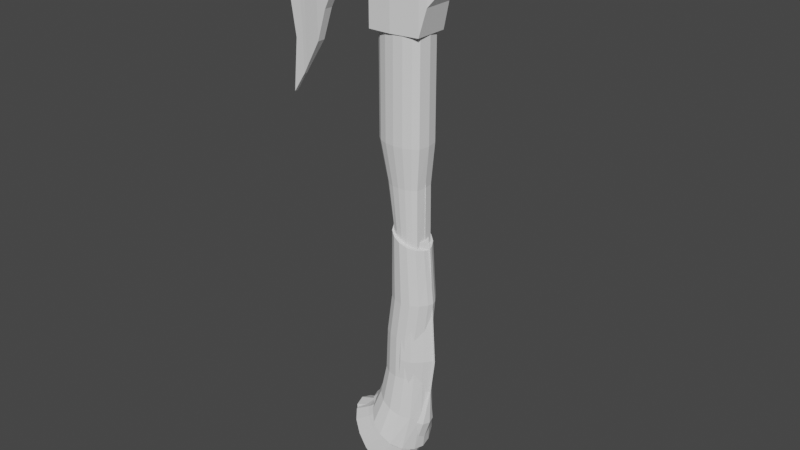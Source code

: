 # Source: Practice_Axe_1.blend  (saved by Blender 3.6.11; exported with 4.5.12 LTS)
import bpy
from mathutils import Matrix  # noqa: F401  (used for matrix-valued properties, if any)

bpy.ops.wm.read_factory_settings(use_empty=True)
scene = bpy.context.scene
scene.name = 'Scene'

# ---- collections
col_collection = bpy.data.collections.new('Collection'); scene.collection.children.link(col_collection)
col_lowpolysbeforescupt = bpy.data.collections.new('LowPolysBeforeScupt'); scene.collection.children.link(col_lowpolysbeforescupt)

# ---- world
world_world = bpy.data.worlds.new('World'); scene.world = world_world
world_world.use_nodes = True; world_world.node_tree.nodes.clear()
_N = world_world.node_tree.nodes; _L = world_world.node_tree.links
n0 = _N.new('ShaderNodeOutputWorld'); n0.name = 'World Output'; n0.location = (300, 300)
n1 = _N.new('ShaderNodeBackground'); n1.name = 'Background'; n1.location = (10, 300)
n1.inputs[0].default_value = (0.05088, 0.05088, 0.05088, 1.0)
_L.new(n1.outputs[0], n0.inputs[0])
n0.is_active_output = True
world_world.color = (0.05088, 0.05088, 0.05088)
world_world.use_sun_shadow = False
world_world.sun_shadow_jitter_overblur = 0.0

# ---- meshes
me_cylinder = bpy.data.meshes.new('Cylinder')
me_cylinder.from_pydata([(0.1603, 0.0, -0.1199), (0.1882, 0.0, 0.1789), (0.1488, 0.0, -0.1199), (0.1762, 0.0, 0.1803), (0.1161, -0.06207, -0.1199), (0.1421, -0.06236, 0.1843), (0.06715, -0.1172, -0.1199), (0.09097, -0.1204, 0.1903), (0.009423, -0.1366, -0.1199), (0.03069, -0.1407, 0.1973), (-0.04831, -0.1172, -0.1199), (-0.02959, -0.1204, 0.2043), (-0.09725, -0.06207, -0.1199), (-0.08069, -0.06236, 0.2103), (-0.1299, 0.0, -0.1199), (-0.1148, 0.0, 0.2143), (-0.1414, 0.0, -0.1199), (-0.1268, 0.0, 0.2157), (0.157, 0.0, -0.4155), (0.1433, -0.06111, -0.4103), (0.1041, -0.0883, -0.3955), (0.0456, -0.1065, -0.3733), (-0.02344, -0.1128, -0.3471), (-0.09249, -0.1065, -0.3209), (-0.151, -0.0883, -0.2988), (-0.1901, -0.06111, -0.2839), (-0.2039, 0.0, -0.2787), (0.0906, 0.0, -0.6944), (0.07726, -0.06516, -0.6818), (0.03927, -0.09931, -0.6457), (-0.01757, -0.1221, -0.5917), (-0.08463, -0.1301, -0.528), (-0.1517, -0.1221, -0.4643), (-0.2085, -0.09931, -0.4103), (-0.2465, -0.06516, -0.3742), (-0.2599, 0.0, -0.3615), (0.01892, 0.0, -0.8678), (0.00502, -0.07189, -0.8514), (-0.03456, -0.1117, -0.8047), (-0.09379, -0.1384, -0.7349), (-0.1637, -0.1477, -0.6526), (-0.2335, -0.1384, -0.5702), (-0.2928, -0.1117, -0.5004), (-0.3323, -0.07189, -0.4537), (-0.3462, 0.0, -0.4374), (-0.0625, 0.0, -1.031), (-0.07963, -0.08284, -1.011), (-0.1284, -0.132, -0.9531), (-0.2015, -0.1648, -0.867), (-0.2876, -0.1764, -0.7655), (-0.3737, -0.1648, -0.6639), (-0.4468, -0.132, -0.5779), (-0.4956, -0.08284, -0.5203), (-0.5127, 0.0, -0.5001), (0.1406, 0.0, 1.203), (0.1318, 0.0, 1.206), (0.1066, -0.04527, 1.213), (0.06887, -0.08949, 1.223), (0.02438, -0.105, 1.236), (-0.02011, -0.08949, 1.248), (-0.05782, -0.04527, 1.259), (-0.08302, 0.0, 1.266), (-0.09187, 0.0, 1.268), (0.1413, 0.0, 1.683), (0.131, 0.0, 1.683), (0.1016, -0.03492, 1.683), (0.05762, -0.08451, 1.683), (0.005733, -0.1019, 1.683), (-0.04615, -0.08451, 1.683), (-0.09014, -0.03492, 1.683), (-0.1289, 0.0, 1.683), (-0.1393, 0.0, 1.683), (0.1375, 0.0, 2.164), (0.1223, -0.04779, 2.164), (0.07894, -0.09793, 2.164), (0.01404, -0.1314, 2.164), (-0.06253, -0.1432, 2.164), (-0.1391, -0.1314, 2.164), (-0.1739, -0.09793, 2.164), (-0.2173, -0.04779, 2.164), (-0.2325, 0.0, 2.164), (0.1582, 0.0, 2.789), (0.1421, -0.02556, 2.789), (0.09638, -0.08451, 2.789), (0.02795, -0.1239, 2.789), (-0.05278, -0.1377, 2.789), (-0.1335, -0.1239, 2.789), (-0.1587, -0.08451, 2.789), (-0.2044, -0.02556, 2.789), (-0.2204, 0.0, 2.789), (0.07992, -0.1049, 0.7069), (0.02754, -0.1229, 0.7166), (-0.1093, 0.0, 0.742), (0.154, 0.0, 0.6931), (0.1243, -0.05382, 0.6986), (-0.06926, -0.05382, 0.7346), (-0.09893, 0.0, 0.7401), (0.1644, 0.0, 0.6911), (-0.02485, -0.1049, 0.7263)], [], [(0, 1, 3, 2), (2, 3, 5, 4), (4, 5, 7, 6), (6, 7, 9, 8), (8, 9, 11, 10), (10, 11, 13, 12), (12, 13, 15, 14), (14, 15, 17, 16), (8, 10, 23, 22), (4, 6, 21, 20), (14, 16, 26, 25), (0, 2, 19, 18), (10, 12, 24, 23), (6, 8, 22, 21), (2, 4, 20, 19), (12, 14, 25, 24), (21, 22, 31, 30), (22, 23, 32, 31), (23, 24, 33, 32), (24, 25, 34, 33), (25, 26, 35, 34), (18, 19, 28, 27), (19, 20, 29, 28), (20, 21, 30, 29), (28, 29, 38, 37), (29, 30, 39, 38), (30, 31, 40, 39), (31, 32, 41, 40), (32, 33, 42, 41), (33, 34, 43, 42), (34, 35, 44, 43), (27, 28, 37, 36), (53, 45, 46, 47, 48, 49, 50, 51, 52), (42, 43, 52, 51), (43, 44, 53, 52), (36, 37, 46, 45), (37, 38, 47, 46), (38, 39, 48, 47), (39, 40, 49, 48), (40, 41, 50, 49), (41, 42, 51, 50), (62, 61, 70, 71), (91, 90, 57, 58), (94, 93, 55, 56), (96, 95, 60, 61), (98, 91, 58, 59), (90, 94, 56, 57), (92, 96, 61, 62), (93, 97, 54, 55), (95, 98, 59, 60), (55, 54, 63, 64), (56, 55, 64, 65), (57, 56, 65, 66), (58, 57, 66, 67), (59, 58, 67, 68), (60, 59, 68, 69), (61, 60, 69, 70), (66, 65, 74, 75), (67, 66, 75, 76), (68, 67, 76, 77), (69, 68, 77, 78), (70, 69, 78, 79), (71, 70, 79, 80), (64, 63, 72, 73), (65, 64, 73, 74), (81, 89, 88, 87, 86, 85, 84, 83, 82), (80, 79, 88, 89), (73, 72, 81, 82), (74, 73, 82, 83), (75, 74, 83, 84), (76, 75, 84, 85), (77, 76, 85, 86), (78, 77, 86, 87), (79, 78, 87, 88), (13, 11, 98, 95), (3, 1, 97, 93), (17, 15, 96, 92), (7, 5, 94, 90), (11, 9, 91, 98), (15, 13, 95, 96), (5, 3, 93, 94), (9, 7, 90, 91)])
_uv = me_cylinder.uv_layers.new(name='UVMap')
_uv.uv.foreach_set('vector', [0.75, 0.5, 0.75, 1.0, 0.6875, 1.0, 0.6875, 0.5, 0.6875, 0.5, 0.6875, 1.0, 0.625, 1.0, 0.625, 0.5, 0.625, 0.5, 0.625, 1.0, 0.5625, 1.0, 0.5625, 0.5, 0.5625, 0.5, 0.5625, 1.0, 0.5, 1.0, 0.5, 0.5, 0.5, 0.5, 0.5, 1.0, 0.4375, 1.0, 0.4375, 0.5, 0.4375, 0.5, 0.4375, 1.0, 0.375, 1.0, 0.375, 0.5, 0.375, 0.5, 0.375, 1.0, 0.3125, 1.0, 0.3125, 0.5, 0.3125, 0.5, 0.3125, 1.0, 0.25, 1.0, 0.25, 0.5, 0.5, 0.5, 0.4375, 0.5, 0.4375, 0.5, 0.5, 0.5, 0.625, 0.5, 0.5625, 0.5, 0.5625, 0.5, 0.625, 0.5, 0.3125, 0.5, 0.25, 0.5, 0.25, 0.5, 0.3125, 0.5, 0.75, 0.5, 0.6875, 0.5, 0.6875, 0.5, 0.75, 0.5, 0.4375, 0.5, 0.375, 0.5, 0.375, 0.5, 0.4375, 0.5, 0.5625, 0.5, 0.5, 0.5, 0.5, 0.5, 0.5625, 0.5, 0.6875, 0.5, 0.625, 0.5, 0.625, 0.5, 0.6875, 0.5, 0.375, 0.5, 0.3125, 0.5, 0.3125, 0.5, 0.375, 0.5, 0.5625, 0.5, 0.5, 0.5, 0.5, 0.5, 0.5625, 0.5, 0.5, 0.5, 0.4375, 0.5, 0.4375, 0.5, 0.5, 0.5, 0.4375, 0.5, 0.375, 0.5, 0.375, 0.5, 0.4375, 0.5, 0.375, 0.5, 0.3125, 0.5, 0.3125, 0.5, 0.375, 0.5, 0.3125, 0.5, 0.25, 0.5, 0.25, 0.5, 0.3125, 0.5, 0.75, 0.5, 0.6875, 0.5, 0.6875, 0.5, 0.75, 0.5, 0.6875, 0.5, 0.625, 0.5, 0.625, 0.5, 0.6875, 0.5, 0.625, 0.5, 0.5625, 0.5, 0.5625, 0.5, 0.625, 0.5, 0.6875, 0.5, 0.625, 0.5, 0.625, 0.5, 0.6875, 0.5, 0.625, 0.5, 0.5625, 0.5, 0.5625, 0.5, 0.625, 0.5, 0.5625, 0.5, 0.5, 0.5, 0.5, 0.5, 0.5625, 0.5, 0.5, 0.5, 0.4375, 0.5, 0.4375, 0.5, 0.5, 0.5, 0.4375, 0.5, 0.375, 0.5, 0.375, 0.5, 0.4375, 0.5, 0.375, 0.5, 0.3125, 0.5, 0.3125, 0.5, 0.375, 0.5, 0.3125, 0.5, 0.25, 0.5, 0.25, 0.5, 0.3125, 0.5, 0.75, 0.5, 0.6875, 0.5, 0.6875, 0.5, 0.75, 0.5, 0.5121, 0.25, 0.9521, 0.25, 0.9354, 0.1655, 0.8877, 0.09391, 0.8163, 0.04606, 0.7321, 0.02926, 0.6479, 0.04606, 0.5765, 0.09391, 0.5288, 0.1655, 0.375, 0.5, 0.3125, 0.5, 0.3125, 0.5, 0.375, 0.5, 0.3125, 0.5, 0.25, 0.5, 0.25, 0.5, 0.3125, 0.5, 0.75, 0.5, 0.6875, 0.5, 0.6875, 0.5, 0.75, 0.5, 0.6875, 0.5, 0.625, 0.5, 0.625, 0.5, 0.6875, 0.5, 0.625, 0.5, 0.5625, 0.5, 0.5625, 0.5, 0.625, 0.5, 0.5625, 0.5, 0.5, 0.5, 0.5, 0.5, 0.5625, 0.5, 0.5, 0.5, 0.4375, 0.5, 0.4375, 0.5, 0.5, 0.5, 0.4375, 0.5, 0.375, 0.5, 0.375, 0.5, 0.4375, 0.5, 0.25, 1.0, 0.3125, 1.0, 0.3125, 1.0, 0.25, 1.0, 0.5, 1.0, 0.5625, 1.0, 0.5625, 1.0, 0.5, 1.0, 0.625, 1.0, 0.6875, 1.0, 0.6875, 1.0, 0.625, 1.0, 0.3125, 1.0, 0.375, 1.0, 0.375, 1.0, 0.3125, 1.0, 0.4375, 1.0, 0.5, 1.0, 0.5, 1.0, 0.4375, 1.0, 0.5625, 1.0, 0.625, 1.0, 0.625, 1.0, 0.5625, 1.0, 0.25, 1.0, 0.3125, 1.0, 0.3125, 1.0, 0.25, 1.0, 0.6875, 1.0, 0.75, 1.0, 0.75, 1.0, 0.6875, 1.0, 0.375, 1.0, 0.4375, 1.0, 0.4375, 1.0, 0.375, 1.0, 0.6875, 1.0, 0.75, 1.0, 0.75, 1.0, 0.6875, 1.0, 0.625, 1.0, 0.6875, 1.0, 0.6875, 1.0, 0.625, 1.0, 0.5625, 1.0, 0.625, 1.0, 0.625, 1.0, 0.5625, 1.0, 0.5, 1.0, 0.5625, 1.0, 0.5625, 1.0, 0.5, 1.0, 0.4375, 1.0, 0.5, 1.0, 0.5, 1.0, 0.4375, 1.0, 0.375, 1.0, 0.4375, 1.0, 0.4375, 1.0, 0.375, 1.0, 0.3125, 1.0, 0.375, 1.0, 0.375, 1.0, 0.3125, 1.0, 0.5625, 1.0, 0.625, 1.0, 0.625, 1.0, 0.5625, 1.0, 0.5, 1.0, 0.5625, 1.0, 0.5625, 1.0, 0.5, 1.0, 0.4375, 1.0, 0.5, 1.0, 0.5, 1.0, 0.4375, 1.0, 0.375, 1.0, 0.4375, 1.0, 0.4375, 1.0, 0.375, 1.0, 0.3125, 1.0, 0.375, 1.0, 0.375, 1.0, 0.3125, 1.0, 0.25, 1.0, 0.3125, 1.0, 0.3125, 1.0, 0.25, 1.0, 0.6875, 1.0, 0.75, 1.0, 0.75, 1.0, 0.6875, 1.0, 0.625, 1.0, 0.6875, 1.0, 0.6875, 1.0, 0.625, 1.0, 0.5012, 0.25, 0.01424, 0.25, 0.03278, 0.1568, 0.08555, 0.07784, 0.1645, 0.02506, 0.2577, 0.006532, 0.3509, 0.02506, 0.4299, 0.07784, 0.4826, 0.1568, 0.25, 1.0, 0.3125, 1.0, 0.3125, 1.0, 0.25, 1.0, 0.6875, 1.0, 0.75, 1.0, 0.75, 1.0, 0.6875, 1.0, 0.625, 1.0, 0.6875, 1.0, 0.6875, 1.0, 0.625, 1.0, 0.5625, 1.0, 0.625, 1.0, 0.625, 1.0, 0.5625, 1.0, 0.5, 1.0, 0.5625, 1.0, 0.5625, 1.0, 0.5, 1.0, 0.4375, 1.0, 0.5, 1.0, 0.5, 1.0, 0.4375, 1.0, 0.375, 1.0, 0.4375, 1.0, 0.4375, 1.0, 0.375, 1.0, 0.3125, 1.0, 0.375, 1.0, 0.375, 1.0, 0.3125, 1.0, 0.375, 1.0, 0.4375, 1.0, 0.4375, 1.0, 0.375, 1.0, 0.6875, 1.0, 0.75, 1.0, 0.75, 1.0, 0.6875, 1.0, 0.25, 1.0, 0.3125, 1.0, 0.3125, 1.0, 0.25, 1.0, 0.5625, 1.0, 0.625, 1.0, 0.625, 1.0, 0.5625, 1.0, 0.4375, 1.0, 0.5, 1.0, 0.5, 1.0, 0.4375, 1.0, 0.3125, 1.0, 0.375, 1.0, 0.375, 1.0, 0.3125, 1.0, 0.625, 1.0, 0.6875, 1.0, 0.6875, 1.0, 0.625, 1.0, 0.5, 1.0, 0.5625, 1.0, 0.5625, 1.0, 0.5, 1.0])
me_cylinder.update()
me_cylinder_001 = bpy.data.meshes.new('Cylinder.001')
me_cylinder_001.from_pydata([(0.2129, 0.0, -0.1199), (0.2498, 0.0, 0.1789), (0.1977, 0.0, -0.1199), (0.234, 0.0, 0.1803), (0.1544, -0.06331, -0.1199), (0.1888, -0.0637, 0.1843), (0.08969, -0.1363, -0.1199), (0.1212, -0.1404, 0.1903), (0.01333, -0.1619, -0.1199), (0.04146, -0.1674, 0.1973), (-0.06303, -0.1363, -0.1199), (-0.03827, -0.1404, 0.2043), (-0.1278, -0.06331, -0.1199), (-0.1059, -0.0637, 0.2103), (-0.171, 0.0, -0.1199), (-0.151, 0.0, 0.2143), (-0.1862, 0.0, -0.1199), (-0.1669, 0.0, 0.2157), (0.2085, 0.0, -0.4155), (0.1903, -0.06205, -0.4103), (0.1386, -0.098, -0.3955), (0.06118, -0.122, -0.3733), (-0.03015, -0.1305, -0.3471), (-0.1215, -0.122, -0.3209), (-0.1989, -0.098, -0.2988), (-0.2506, -0.06205, -0.2839), (-0.2688, 0.0, -0.2787), (0.1207, 0.0, -0.6944), (0.1031, -0.0674, -0.6818), (0.05281, -0.1126, -0.6457), (-0.02238, -0.1428, -0.5917), (-0.1111, -0.1534, -0.528), (-0.1998, -0.1428, -0.4643), (-0.275, -0.1126, -0.4103), (-0.3252, -0.0674, -0.3742), (-0.3428, 0.0, -0.3615), (0.1869, 0.0, 1.203), (0.1752, 0.0, 1.206), (0.1418, -0.04109, 1.213), (0.09195, -0.09958, 1.223), (0.03311, -0.1201, 1.236), (-0.02573, -0.09958, 1.248), (-0.07562, -0.04109, 1.259), (-0.1089, 0.0, 1.266), (-0.1207, 0.0, 1.268), (0.1066, -0.12, 0.7069), (0.03728, -0.1437, 0.7166), (-0.1438, 0.0, 0.742), (0.2046, 0.0, 0.6931), (0.1653, -0.0524, 0.6986), (-0.09074, -0.0524, 0.7346), (-0.13, 0.0, 0.7401), (0.2183, 0.0, 0.6911), (-0.032, -0.12, 0.7263)], [], [(0, 1, 3, 2), (2, 3, 5, 4), (4, 5, 7, 6), (6, 7, 9, 8), (8, 9, 11, 10), (10, 11, 13, 12), (12, 13, 15, 14), (14, 15, 17, 16), (8, 10, 23, 22), (4, 6, 21, 20), (14, 16, 26, 25), (0, 2, 19, 18), (10, 12, 24, 23), (6, 8, 22, 21), (2, 4, 20, 19), (12, 14, 25, 24), (21, 22, 31, 30), (22, 23, 32, 31), (23, 24, 33, 32), (24, 25, 34, 33), (25, 26, 35, 34), (18, 19, 28, 27), (19, 20, 29, 28), (20, 21, 30, 29), (46, 45, 39, 40), (49, 48, 37, 38), (51, 50, 42, 43), (53, 46, 40, 41), (45, 49, 38, 39), (47, 51, 43, 44), (48, 52, 36, 37), (50, 53, 41, 42), (13, 11, 53, 50), (3, 1, 52, 48), (17, 15, 51, 47), (7, 5, 49, 45), (11, 9, 46, 53), (15, 13, 50, 51), (5, 3, 48, 49), (9, 7, 45, 46), (37, 36, 44, 43, 42, 41, 40, 39, 38), (27, 28, 29, 30, 31, 32, 33, 34, 35)])
_uv = me_cylinder_001.uv_layers.new(name='UVMap')
_uv.uv.foreach_set('vector', [0.75, 0.5, 0.75, 1.0, 0.6875, 1.0, 0.6875, 0.5, 0.6875, 0.5, 0.6875, 1.0, 0.625, 1.0, 0.625, 0.5, 0.625, 0.5, 0.625, 1.0, 0.5625, 1.0, 0.5625, 0.5, 0.5625, 0.5, 0.5625, 1.0, 0.5, 1.0, 0.5, 0.5, 0.5, 0.5, 0.5, 1.0, 0.4375, 1.0, 0.4375, 0.5, 0.4375, 0.5, 0.4375, 1.0, 0.375, 1.0, 0.375, 0.5, 0.375, 0.5, 0.375, 1.0, 0.3125, 1.0, 0.3125, 0.5, 0.3125, 0.5, 0.3125, 1.0, 0.25, 1.0, 0.25, 0.5, 0.5, 0.5, 0.4375, 0.5, 0.4375, 0.5, 0.5, 0.5, 0.625, 0.5, 0.5625, 0.5, 0.5625, 0.5, 0.625, 0.5, 0.3125, 0.5, 0.25, 0.5, 0.25, 0.5, 0.3125, 0.5, 0.75, 0.5, 0.6875, 0.5, 0.6875, 0.5, 0.75, 0.5, 0.4375, 0.5, 0.375, 0.5, 0.375, 0.5, 0.4375, 0.5, 0.5625, 0.5, 0.5, 0.5, 0.5, 0.5, 0.5625, 0.5, 0.6875, 0.5, 0.625, 0.5, 0.625, 0.5, 0.6875, 0.5, 0.375, 0.5, 0.3125, 0.5, 0.3125, 0.5, 0.375, 0.5, 0.5625, 0.5, 0.5, 0.5, 0.5, 0.5, 0.5625, 0.5, 0.5, 0.5, 0.4375, 0.5, 0.4375, 0.5, 0.5, 0.5, 0.4375, 0.5, 0.375, 0.5, 0.375, 0.5, 0.4375, 0.5, 0.375, 0.5, 0.3125, 0.5, 0.3125, 0.5, 0.375, 0.5, 0.3125, 0.5, 0.25, 0.5, 0.25, 0.5, 0.3125, 0.5, 0.75, 0.5, 0.6875, 0.5, 0.6875, 0.5, 0.75, 0.5, 0.6875, 0.5, 0.625, 0.5, 0.625, 0.5, 0.6875, 0.5, 0.625, 0.5, 0.5625, 0.5, 0.5625, 0.5, 0.625, 0.5, 0.5, 1.0, 0.5625, 1.0, 0.5625, 1.0, 0.5, 1.0, 0.625, 1.0, 0.6875, 1.0, 0.6875, 1.0, 0.625, 1.0, 0.3125, 1.0, 0.375, 1.0, 0.375, 1.0, 0.3125, 1.0, 0.4375, 1.0, 0.5, 1.0, 0.5, 1.0, 0.4375, 1.0, 0.5625, 1.0, 0.625, 1.0, 0.625, 1.0, 0.5625, 1.0, 0.25, 1.0, 0.3125, 1.0, 0.3125, 1.0, 0.25, 1.0, 0.6875, 1.0, 0.75, 1.0, 0.75, 1.0, 0.6875, 1.0, 0.375, 1.0, 0.4375, 1.0, 0.4375, 1.0, 0.375, 1.0, 0.375, 1.0, 0.4375, 1.0, 0.4375, 1.0, 0.375, 1.0, 0.6875, 1.0, 0.75, 1.0, 0.75, 1.0, 0.6875, 1.0, 0.25, 1.0, 0.3125, 1.0, 0.3125, 1.0, 0.25, 1.0, 0.5625, 1.0, 0.625, 1.0, 0.625, 1.0, 0.5625, 1.0, 0.4375, 1.0, 0.5, 1.0, 0.5, 1.0, 0.4375, 1.0, 0.3125, 1.0, 0.375, 1.0, 0.375, 1.0, 0.3125, 1.0, 0.625, 1.0, 0.6875, 1.0, 0.6875, 1.0, 0.625, 1.0, 0.5, 1.0, 0.5625, 1.0, 0.5625, 1.0, 0.5, 1.0, 0.6875, 1.0, 0.75, 1.0, 0.25, 1.0, 0.3125, 1.0, 0.375, 1.0, 0.4375, 1.0, 0.5, 1.0, 0.5625, 1.0, 0.625, 1.0, 0.75, 0.5, 0.6875, 0.5, 0.625, 0.5, 0.5625, 0.5, 0.5, 0.5, 0.4375, 0.5, 0.375, 0.5, 0.3125, 0.5, 0.25, 0.5])
me_cylinder_001.update()
me_cube = bpy.data.meshes.new('Cube')
me_cube.from_pydata([(-0.2133, -0.07834, -0.1656), (-0.2133, -0.07834, 0.3314), (0.2756, -0.1363, -0.4243), (0.2756, -0.1363, 0.3314), (-0.1297, -0.1709, -0.4243), (0.05397, -0.1709, -0.4243), (0.05397, -0.1709, 0.3314), (-0.1297, -0.1709, 0.3314), (-0.162, -0.1161, 0.3314), (-0.162, -0.1161, -0.2279), (-0.2895, -0.04276, -0.1374), (-0.2895, -0.04276, 0.3311), (-0.4462, -0.0459, -0.1594), (-0.4462, -0.0459, 0.3331), (-0.3679, -0.04433, 0.3321), (-0.3679, -0.04433, -0.133), (-0.8887, -0.01722, -0.9078), (-0.8887, -0.01722, 0.3361), (-1.032, -0.01358, -1.133), (-1.093, -0.01349, 0.1915), (-1.013, -0.014, 0.2512), (-0.9618, -0.01382, -1.024), (1.114, -0.006353, 0.318), (1.114, -0.006353, 0.3287), (0.3878, -0.0577, -0.1155), (0.5276, -0.03801, 0.05195), (0.6674, -0.03217, 0.1397), (0.8072, -0.02444, 0.2071), (0.9469, -0.01872, 0.2557), (0.9469, -0.01859, 0.3314), (0.8072, -0.02378, 0.3314), (0.6674, -0.03078, 0.3314), (0.5276, -0.03668, 0.3314), (0.3878, -0.0577, 0.3314), (-0.7505, -0.03293, 0.3351), (-0.7505, -0.03293, -0.6773), (-0.5851, -0.03998, 0.334), (-0.5851, -0.03998, -0.2535), (-0.6678, -0.03646, -0.419), (-0.6678, -0.03646, 0.3346), (1.031, -0.01192, 0.2869), (1.031, -0.01192, 0.33), (-0.2133, -0.07834, 0.08288), (0.2756, -0.1363, -0.04649), (0.05397, -0.1709, -0.04649), (-0.1297, -0.1709, 0.03922), (-0.162, -0.1161, 0.05173), (-0.2895, -0.04276, 0.09685), (-0.4462, -0.0459, 0.08161), (-0.3679, -0.04433, 0.09957), (-0.8887, -0.01722, -0.1701), (-1.048, -0.01352, -0.3309), (-0.9781, -0.014, -0.2853), (1.114, -0.006353, 0.3233), (0.3878, -0.0577, 0.1079), (0.5276, -0.03695, 0.1917), (0.6674, -0.03095, 0.2356), (0.8072, -0.02381, 0.2693), (0.9469, -0.01859, 0.2936), (-0.7505, -0.03293, -0.1711), (-0.5851, -0.03998, 0.04024), (-0.6678, -0.03646, -0.0422), (1.031, -0.01192, 0.3084), (-0.9528, -0.0144, 0.2985), (-0.9239, -0.0143, -0.9687), (-0.9406, -0.0144, -0.2617), (-0.8378, -0.023, -0.823), (-0.8378, -0.023, 0.3357), (-0.8378, -0.023, -0.1705), (-0.2133, 0.0, -0.1656), (-0.2133, 0.0, 0.3314), (0.2756, 0.0, -0.4243), (0.2756, 0.0, 0.3314), (0.05397, 0.0, 0.3314), (-0.1297, 0.0, 0.3314), (-0.1297, 0.0, -0.4243), (0.05397, 0.0, -0.4243), (-0.162, 0.0, -0.2279), (-0.162, 0.0, 0.3314), (-0.2895, 0.0, -0.1374), (-0.2895, 0.0, 0.3311), (-0.4462, 0.0, -0.1594), (-0.4462, 0.0, 0.3331), (-0.3679, 0.0, -0.133), (-0.3679, 0.0, 0.3321), (-0.8887, 0.0, -0.9078), (-0.8887, 0.0, 0.3361), (-1.032, 0.0, -1.133), (-1.093, 0.0, 0.1915), (-0.9618, 0.0, -1.024), (-1.013, 0.0, 0.2512), (1.114, 0.0, 0.318), (1.114, 0.0, 0.3287), (0.3878, 0.0, 0.3314), (0.5276, 0.0, 0.3314), (0.6674, 0.0, 0.3314), (0.8072, 0.0, 0.3314), (0.9469, 0.0, 0.3314), (0.3878, 0.0, -0.1155), (0.5276, 0.0, 0.05195), (0.6674, 0.0, 0.1397), (0.8072, 0.0, 0.2071), (0.9469, 0.0, 0.2557), (-0.7505, 0.0, -0.6773), (-0.7505, 0.0, 0.3351), (-0.5851, 0.0, 0.334), (-0.5851, 0.0, -0.2535), (-0.6678, 0.0, 0.3346), (-0.6678, 0.0, -0.419), (1.031, 0.0, 0.33), (1.031, 0.0, 0.2869), (1.114, 0.0, 0.3233), (-1.048, 0.0, -0.3309), (-0.9528, 0.0, 0.2985), (-0.9239, 0.0, -0.9687), (-0.8378, 0.0, -0.823), (-0.8378, 0.0, 0.3357), (0.2756, -0.1363, -0.2354), (0.05397, -0.1709, -0.2354), (-0.1297, -0.1709, -0.1926), (-0.162, -0.1161, -0.08808), (-0.3679, -0.04433, -0.0167), (-0.97, -0.01391, -0.6546), (1.114, -0.006353, 0.3207), (-0.7505, -0.03293, -0.4242), (-0.5851, -0.03998, -0.1067), (-0.6678, -0.03646, -0.2306), (-0.2133, -0.07834, -0.04137), (-0.2895, -0.04276, -0.02029), (-0.4462, -0.0459, -0.03892), (-0.8887, -0.01722, -0.539), (-0.9904, -0.01355, -0.6986), (0.3878, -0.0577, -0.003805), (0.5276, -0.03743, 0.1218), (0.6674, -0.03143, 0.1876), (0.8072, -0.02403, 0.2382), (0.9469, -0.01861, 0.2746), (1.031, -0.01192, 0.2977), (-0.9248, -0.01435, -0.6077), (-0.8378, -0.023, -0.4968), (1.114, 0.0, 0.3207), (-0.9904, 0.0, -0.6986), (0.3317, -0.1201, 0.3314), (0.3317, -0.1201, -0.2104), (0.3317, -0.1201, 0.03072), (0.3317, 0.0, 0.3314), (0.3317, 0.0, -0.2104), (0.3317, -0.1201, -0.1196), (-0.03788, -0.1709, -0.4243), (-0.03788, -0.1709, 0.3314), (-0.03788, -0.1709, -0.003632), (-0.03788, 0.0, -0.4243), (-0.03788, 0.0, 0.3314), (-0.03788, -0.1709, -0.214), (-0.2133, -0.07834, 0.2071), (-0.2895, -0.04276, 0.214), (-0.4462, -0.0459, 0.2074), (-0.8887, -0.01722, 0.08298), (-1.108, -0.01351, -0.06967), (0.3878, -0.0577, 0.2196), (0.5276, -0.03682, 0.2615), (0.6674, -0.03087, 0.2835), (0.8072, -0.0238, 0.3003), (0.9469, -0.01859, 0.3125), (1.031, -0.01192, 0.3192), (0.2756, -0.1363, 0.1717), (0.05397, -0.1709, 0.1424), (-0.1297, -0.1709, 0.1853), (-0.162, -0.1161, 0.1916), (-0.3679, -0.04433, 0.2158), (-1.01, -0.014, -0.03587), (1.114, -0.006353, 0.326), (-0.7505, -0.03293, 0.08202), (-0.5851, -0.03998, 0.1871), (-0.6678, -0.03646, 0.1462), (-0.9467, -0.0144, 0.01843), (-0.8378, -0.023, 0.08263), (1.114, 0.0, 0.326), (-1.108, 0.0, -0.06967), (0.3317, -0.1201, 0.2103), (-0.03788, -0.1709, 0.1639), (0.008049, -0.1709, -0.4243), (0.008049, 0.0, 0.3314), (0.008049, -0.1709, 0.3314), (0.008049, -0.1709, -0.02506), (0.008049, 0.0, -0.4243), (0.008049, -0.1709, -0.2247), (0.008049, -0.1709, 0.1532), (0.1648, -0.1536, -0.4243), (0.1648, -0.1536, 0.3314), (0.1648, -0.1536, -0.04649), (0.1648, 0.0, 0.3314), (0.1648, 0.0, -0.4243), (0.1648, -0.1536, -0.2354), (0.1648, -0.1536, 0.1435), (-0.2133, -0.07834, 0.2796), (-0.2895, -0.04276, 0.2823), (-0.4462, -0.0459, 0.2807), (-0.8887, -0.01722, 0.2306), (-1.099, -0.0135, 0.08269), (0.3878, -0.0577, 0.2848), (0.5276, -0.03674, 0.3023), (0.6674, -0.03081, 0.3114), (0.8072, -0.02379, 0.3184), (0.9469, -0.01859, 0.3235), (1.031, -0.01192, 0.3255), (0.3317, -0.1201, 0.2809), (0.2756, -0.1363, 0.2648), (0.05397, -0.1709, 0.2527), (-0.1297, -0.1709, 0.2705), (-0.162, -0.1161, 0.2731), (-0.3679, -0.04433, 0.2837), (-1.012, -0.014, 0.1316), (1.114, -0.006353, 0.3276), (-0.7505, -0.03293, 0.2297), (-0.5851, -0.03998, 0.2728), (-0.6678, -0.03646, 0.2561), (-0.9503, -0.0144, 0.1818), (-0.8378, -0.023, 0.2303), (1.114, 0.0, 0.3276), (-1.099, 0.0, 0.08269), (-0.03788, -0.1709, 0.2616), (0.008049, -0.1709, 0.2571), (0.1648, -0.1536, 0.2522), (0.2202, -0.1449, -0.4243), (0.2202, 0.0, 0.3314), (0.2202, -0.1449, 0.3314), (0.2202, -0.1449, -0.04649), (0.2202, 0.0, -0.4243), (0.2202, -0.1449, -0.2354), (0.2202, -0.1449, 0.1409), (0.2202, -0.1449, 0.2498)], [], [(137, 40, 22, 123), (210, 8, 1, 195), (228, 71, 2, 224), (78, 70, 1, 8), (191, 73, 6, 189), (152, 74, 7, 149), (77, 75, 4, 9), (185, 76, 5, 181), (223, 189, 6, 208), (221, 149, 7, 209), (69, 77, 9, 0), (74, 78, 8, 7), (209, 7, 8, 210), (69, 0, 10, 79), (195, 1, 11, 196), (83, 15, 12, 81), (211, 14, 13, 197), (196, 11, 14, 211), (79, 10, 15, 83), (115, 66, 16, 85), (218, 67, 17, 198), (89, 21, 18, 87), (212, 20, 19, 199), (217, 63, 20, 212), (114, 64, 21, 89), (219, 92, 23, 213), (109, 41, 23, 92), (145, 142, 33, 93), (93, 33, 32, 94), (94, 32, 31, 95), (95, 31, 30, 96), (96, 30, 29, 97), (147, 143, 24, 132), (132, 24, 25, 133), (133, 25, 26, 134), (134, 26, 27, 135), (135, 27, 28, 136), (216, 39, 34, 214), (108, 38, 35, 103), (81, 12, 37, 106), (197, 13, 36, 215), (106, 37, 38, 108), (215, 36, 39, 216), (97, 29, 41, 109), (136, 28, 40, 137), (163, 58, 62, 164), (125, 60, 61, 126), (129, 48, 60, 125), (126, 61, 59, 124), (162, 57, 58, 163), (161, 56, 57, 162), (160, 55, 56, 161), (159, 54, 55, 160), (179, 144, 54, 159), (140, 111, 53, 123), (138, 65, 52, 122), (122, 52, 51, 131), (139, 68, 50, 130), (128, 47, 49, 121), (121, 49, 48, 129), (127, 42, 47, 128), (119, 45, 46, 120), (153, 150, 45, 119), (193, 190, 44, 118), (120, 46, 42, 127), (164, 62, 53, 171), (130, 50, 65, 138), (85, 16, 64, 114), (198, 17, 63, 217), (124, 59, 68, 139), (214, 34, 67, 218), (103, 35, 66, 115), (36, 105, 107, 39), (39, 107, 104, 34), (34, 104, 116, 67), (28, 102, 110, 40), (27, 101, 102, 28), (26, 100, 101, 27), (25, 99, 100, 26), (24, 98, 99, 25), (40, 110, 91, 22), (63, 113, 90, 20), (20, 90, 88, 19), (199, 19, 88, 220), (131, 51, 112, 141), (67, 116, 86, 17), (17, 86, 113, 63), (14, 84, 82, 13), (13, 82, 105, 36), (11, 80, 84, 14), (143, 146, 98, 24), (1, 70, 80, 11), (18, 131, 141, 87), (35, 124, 139, 66), (16, 130, 138, 64), (9, 120, 127, 0), (188, 193, 118, 5), (148, 153, 119, 4), (4, 119, 120, 9), (0, 127, 128, 10), (15, 121, 129, 12), (10, 128, 121, 15), (66, 139, 130, 16), (21, 122, 131, 18), (64, 138, 122, 21), (91, 140, 123, 22), (38, 126, 124, 35), (12, 129, 125, 37), (37, 125, 126, 38), (58, 136, 137, 62), (57, 135, 136, 58), (56, 134, 135, 57), (55, 133, 134, 56), (54, 132, 133, 55), (144, 147, 132, 54), (62, 137, 123, 53), (43, 117, 147, 144), (2, 71, 146, 143), (165, 43, 144, 179), (117, 2, 143, 147), (72, 3, 142, 145), (181, 186, 153, 148), (186, 184, 150, 153), (222, 183, 149, 221), (75, 151, 148, 4), (182, 152, 149, 183), (184, 187, 180, 150), (207, 165, 179, 206), (51, 158, 178, 112), (59, 172, 176, 68), (50, 157, 175, 65), (205, 164, 171, 213), (206, 179, 159, 200), (200, 159, 160, 201), (201, 160, 161, 202), (202, 161, 162, 203), (203, 162, 163, 204), (204, 163, 164, 205), (60, 173, 174, 61), (48, 156, 173, 60), (61, 174, 172, 59), (111, 177, 171, 53), (65, 175, 170, 52), (52, 170, 158, 51), (68, 176, 157, 50), (47, 155, 169, 49), (49, 169, 156, 48), (42, 154, 155, 47), (45, 167, 168, 46), (150, 180, 167, 45), (190, 194, 166, 44), (46, 168, 154, 42), (44, 166, 187, 184), (73, 182, 183, 6), (208, 6, 183, 222), (118, 44, 184, 186), (5, 118, 186, 181), (151, 185, 181, 148), (227, 230, 194, 190), (224, 229, 193, 188), (229, 227, 190, 193), (231, 226, 189, 223), (225, 191, 189, 226), (76, 192, 188, 5), (230, 231, 223, 194), (166, 208, 222, 187), (29, 204, 205, 41), (30, 203, 204, 29), (31, 202, 203, 30), (32, 201, 202, 31), (33, 200, 201, 32), (142, 206, 200, 33), (41, 205, 213, 23), (3, 207, 206, 142), (187, 222, 221, 180), (158, 199, 220, 178), (172, 214, 218, 176), (157, 198, 217, 175), (173, 215, 216, 174), (156, 197, 215, 173), (174, 216, 214, 172), (177, 219, 213, 171), (175, 217, 212, 170), (170, 212, 199, 158), (176, 218, 198, 157), (155, 196, 211, 169), (169, 211, 197, 156), (154, 195, 196, 155), (167, 209, 210, 168), (180, 221, 209, 167), (194, 223, 208, 166), (168, 210, 195, 154), (165, 207, 231, 230), (72, 225, 226, 3), (207, 3, 226, 231), (117, 43, 227, 229), (2, 117, 229, 224), (43, 165, 230, 227), (192, 228, 224, 188)])
_uv = me_cube.uv_layers.new(name='UVMap')
_uv.uv.foreach_set('vector', [0.4375, 0.75, 0.375, 0.75, 0.375, 0.75, 0.4375, 0.75, 0.599, 0.9485, 0.625, 0.9485, 0.625, 0.9619, 0.599, 0.9619, 0.3499, 0.625, 0.375, 0.625, 0.375, 0.75, 0.3499, 0.75, 0.8235, 0.625, 0.8369, 0.625, 0.8369, 0.75, 0.8235, 0.75, 0.6753, 0.625, 0.7255, 0.625, 0.7255, 0.75, 0.6753, 0.75, 0.7672, 0.625, 0.8088, 0.625, 0.8088, 0.75, 0.7672, 0.75, 0.1765, 0.625, 0.1912, 0.625, 0.1912, 0.75, 0.1765, 0.75, 0.2537, 0.625, 0.2745, 0.625, 0.2745, 0.75, 0.2537, 0.75, 0.599, 0.8003, 0.625, 0.8003, 0.625, 0.8505, 0.599, 0.8505, 0.599, 0.8922, 0.625, 0.8922, 0.625, 0.9338, 0.599, 0.9338, 0.1631, 0.625, 0.1765, 0.625, 0.1765, 0.75, 0.1631, 0.75, 0.8088, 0.625, 0.8235, 0.625, 0.8235, 0.75, 0.8088, 0.75, 0.599, 0.9338, 0.625, 0.9338, 0.625, 0.9485, 0.599, 0.9485, 0.1631, 0.625, 0.1631, 0.75, 0.1631, 0.75, 0.1631, 0.625, 0.599, 0.9619, 0.625, 0.9619, 0.625, 0.9619, 0.599, 0.9619, 0.1631, 0.625, 0.1631, 0.75, 0.1631, 0.75, 0.1631, 0.625, 0.599, 0.9619, 0.625, 0.9619, 0.625, 0.9619, 0.599, 0.9619, 0.599, 0.9619, 0.625, 0.9619, 0.625, 0.9619, 0.599, 0.9619, 0.1631, 0.625, 0.1631, 0.75, 0.1631, 0.75, 0.1631, 0.625, 0.1631, 0.625, 0.1631, 0.75, 0.1631, 0.75, 0.1631, 0.625, 0.6019, 0.9619, 0.625, 0.9619, 0.625, 0.9619, 0.6036, 0.9619, 0.1631, 0.625, 0.1631, 0.7498, 0.1631, 0.7498, 0.1631, 0.625, 0.606, 0.9619, 0.6248, 0.9619, 0.625, 0.9619, 0.5899, 0.9619, 0.6052, 0.9619, 0.6249, 0.9619, 0.6248, 0.9619, 0.606, 0.9619, 0.1631, 0.625, 0.1631, 0.7499, 0.1631, 0.7498, 0.1631, 0.625, 0.599, 0.625, 0.625, 0.625, 0.625, 0.75, 0.5989, 0.75, 0.625, 0.625, 0.625, 0.75, 0.625, 0.75, 0.625, 0.625, 0.625, 0.625, 0.625, 0.75, 0.625, 0.75, 0.625, 0.625, 0.625, 0.625, 0.625, 0.75, 0.625, 0.75, 0.625, 0.625, 0.625, 0.625, 0.625, 0.75, 0.625, 0.75, 0.625, 0.625, 0.625, 0.625, 0.625, 0.75, 0.625, 0.75, 0.625, 0.625, 0.625, 0.625, 0.625, 0.75, 0.625, 0.75, 0.625, 0.625, 0.4375, 0.75, 0.375, 0.75, 0.375, 0.75, 0.4375, 0.75, 0.4375, 0.75, 0.375, 0.75, 0.375, 0.75, 0.4375, 0.75, 0.4375, 0.75, 0.375, 0.75, 0.375, 0.75, 0.4375, 0.75, 0.4375, 0.75, 0.375, 0.75, 0.375, 0.75, 0.4375, 0.75, 0.4375, 0.75, 0.375, 0.75, 0.375, 0.75, 0.4375, 0.75, 0.599, 0.9619, 0.625, 0.9619, 0.625, 0.9619, 0.599, 0.9619, 0.1631, 0.625, 0.1631, 0.75, 0.1631, 0.75, 0.1631, 0.625, 0.1631, 0.625, 0.1631, 0.75, 0.1631, 0.75, 0.1631, 0.625, 0.599, 0.9619, 0.625, 0.9619, 0.625, 0.9619, 0.599, 0.9619, 0.1631, 0.625, 0.1631, 0.75, 0.1631, 0.75, 0.1631, 0.625, 0.599, 0.9619, 0.625, 0.9619, 0.625, 0.9619, 0.599, 0.9619, 0.625, 0.625, 0.625, 0.75, 0.625, 0.75, 0.625, 0.625, 0.4375, 0.75, 0.375, 0.75, 0.375, 0.75, 0.4375, 0.75, 0.5625, 0.75, 0.5, 0.75, 0.5, 0.75, 0.5625, 0.75, 0.4375, 0.9619, 0.5, 0.9619, 0.5, 0.9619, 0.4375, 0.9619, 0.4375, 0.9619, 0.5, 0.9619, 0.5, 0.9619, 0.4375, 0.9619, 0.4375, 0.9619, 0.5, 0.9619, 0.5, 0.9619, 0.4375, 0.9619, 0.5625, 0.75, 0.5, 0.75, 0.5, 0.75, 0.5625, 0.75, 0.5625, 0.75, 0.5, 0.75, 0.5, 0.75, 0.5625, 0.75, 0.5625, 0.75, 0.5, 0.75, 0.5, 0.75, 0.5625, 0.75, 0.5625, 0.75, 0.5, 0.75, 0.5, 0.75, 0.5625, 0.75, 0.5625, 0.75, 0.5, 0.75, 0.5, 0.75, 0.5625, 0.75, 0.4375, 0.625, 0.5, 0.625, 0.5, 0.75, 0.4375, 0.75, 0.4526, 0.9619, 0.5302, 0.9619, 0.5345, 0.9619, 0.4548, 0.9619, 0.4548, 0.9619, 0.5345, 0.9619, 0.4565, 0.9619, 0.4158, 0.9619, 0.4445, 0.9619, 0.514, 0.9619, 0.5222, 0.9619, 0.4486, 0.9619, 0.4375, 0.9619, 0.5, 0.9619, 0.5, 0.9619, 0.4375, 0.9619, 0.4375, 0.9619, 0.5, 0.9619, 0.5, 0.9619, 0.4375, 0.9619, 0.4375, 0.9619, 0.5, 0.9619, 0.5, 0.9619, 0.4375, 0.9619, 0.4375, 0.9338, 0.5, 0.9338, 0.5, 0.9485, 0.4375, 0.9485, 0.4375, 0.8922, 0.5, 0.8922, 0.5, 0.9338, 0.4375, 0.9338, 0.4375, 0.8003, 0.5, 0.8003, 0.5, 0.8505, 0.4375, 0.8505, 0.4375, 0.9485, 0.5, 0.9485, 0.5, 0.9619, 0.4375, 0.9619, 0.5625, 0.75, 0.5, 0.75, 0.5, 0.75, 0.5625, 0.75, 0.4486, 0.9619, 0.5222, 0.9619, 0.5302, 0.9619, 0.4526, 0.9619, 0.1631, 0.625, 0.1631, 0.75, 0.1631, 0.7499, 0.1631, 0.625, 0.6036, 0.9619, 0.625, 0.9619, 0.6249, 0.9619, 0.6052, 0.9619, 0.4375, 0.9619, 0.5, 0.9619, 0.514, 0.9619, 0.4445, 0.9619, 0.599, 0.9619, 0.625, 0.9619, 0.625, 0.9619, 0.6019, 0.9619, 0.1631, 0.625, 0.1631, 0.75, 0.1631, 0.75, 0.1631, 0.625, 0.8369, 0.75, 0.8369, 0.625, 0.8369, 0.625, 0.8369, 0.75, 0.8369, 0.75, 0.8369, 0.625, 0.8369, 0.625, 0.8369, 0.75, 0.8369, 0.75, 0.8369, 0.625, 0.8369, 0.625, 0.8369, 0.75, 0.375, 0.75, 0.375, 0.625, 0.375, 0.625, 0.375, 0.75, 0.375, 0.75, 0.375, 0.625, 0.375, 0.625, 0.375, 0.75, 0.375, 0.75, 0.375, 0.625, 0.375, 0.625, 0.375, 0.75, 0.375, 0.75, 0.375, 0.625, 0.375, 0.625, 0.375, 0.75, 0.375, 0.75, 0.375, 0.625, 0.375, 0.625, 0.375, 0.75, 0.375, 0.75, 0.375, 0.625, 0.375, 0.625, 0.375, 0.75, 0.8369, 0.7499, 0.8369, 0.625, 0.8369, 0.625, 0.8369, 0.7498, 0.8369, 0.7498, 0.8369, 0.625, 0.8369, 0.625, 0.8369, 0.75, 0.5983, -0.07226, 0.6972, -0.07218, 0.6611, 0.108, 0.5941, 0.1079, -0.03752, -0.07298, 0.2223, -0.07259, 0.3394, 0.1078, 0.1891, 0.1076, 0.8369, 0.75, 0.8369, 0.625, 0.8369, 0.625, 0.8369, 0.75, 0.8369, 0.75, 0.8369, 0.625, 0.8369, 0.625, 0.8369, 0.7499, 0.8369, 0.75, 0.8369, 0.625, 0.8369, 0.625, 0.8369, 0.75, 0.8369, 0.75, 0.8369, 0.625, 0.8369, 0.625, 0.8369, 0.75, 0.8369, 0.75, 0.8369, 0.625, 0.8369, 0.625, 0.8369, 0.75, 0.375, 0.75, 0.375, 0.625, 0.375, 0.625, 0.375, 0.75, 0.8369, 0.75, 0.8369, 0.625, 0.8369, 0.625, 0.8369, 0.75, -0.2974, -0.07336, -0.03752, -0.07298, 0.1891, 0.1076, 0.03886, 0.1074, 0.375, 0.9619, 0.4375, 0.9619, 0.4445, 0.9619, 0.375, 0.9619, 0.375, 0.9619, 0.4486, 0.9619, 0.4526, 0.9619, 0.375, 0.9619, 0.375, 0.9485, 0.4375, 0.9485, 0.4375, 0.9619, 0.375, 0.9619, 0.375, 0.8003, 0.4375, 0.8003, 0.4375, 0.8505, 0.375, 0.8505, 0.375, 0.8922, 0.4375, 0.8922, 0.4375, 0.9338, 0.375, 0.9338, 0.375, 0.9338, 0.4375, 0.9338, 0.4375, 0.9485, 0.375, 0.9485, 0.375, 0.9619, 0.4375, 0.9619, 0.4375, 0.9619, 0.375, 0.9619, 0.375, 0.9619, 0.4375, 0.9619, 0.4375, 0.9619, 0.375, 0.9619, 0.375, 0.9619, 0.4375, 0.9619, 0.4375, 0.9619, 0.375, 0.9619, 0.375, 0.9619, 0.4445, 0.9619, 0.4486, 0.9619, 0.375, 0.9619, 0.3751, 0.9619, 0.4548, 0.9619, 0.4158, 0.9619, 0.3751, 0.9619, 0.375, 0.9619, 0.4526, 0.9619, 0.4548, 0.9619, 0.3751, 0.9619, 0.375, 0.625, 0.4375, 0.625, 0.4375, 0.75, 0.375, 0.75, 0.375, 0.9619, 0.4375, 0.9619, 0.4375, 0.9619, 0.375, 0.9619, 0.375, 0.9619, 0.4375, 0.9619, 0.4375, 0.9619, 0.375, 0.9619, 0.375, 0.9619, 0.4375, 0.9619, 0.4375, 0.9619, 0.375, 0.9619, 0.5, 0.75, 0.4375, 0.75, 0.4375, 0.75, 0.5, 0.75, 0.5, 0.75, 0.4375, 0.75, 0.4375, 0.75, 0.5, 0.75, 0.5, 0.75, 0.4375, 0.75, 0.4375, 0.75, 0.5, 0.75, 0.5, 0.75, 0.4375, 0.75, 0.4375, 0.75, 0.5, 0.75, 0.5, 0.75, 0.4375, 0.75, 0.4375, 0.75, 0.5, 0.75, 0.5, 0.75, 0.4375, 0.75, 0.4375, 0.75, 0.5, 0.75, 0.5, 0.75, 0.4375, 0.75, 0.4375, 0.75, 0.5, 0.75, 0.5, 0.75, 0.4375, 0.75, 0.4375, 0.75, 0.5, 0.75, 0.375, 0.75, 0.375, 0.625, 0.375, 0.625, 0.375, 0.75, 0.5625, 0.75, 0.5, 0.75, 0.5, 0.75, 0.5625, 0.75, 0.4375, 0.75, 0.375, 0.75, 0.375, 0.75, 0.4375, 0.75, 0.625, 0.625, 0.625, 0.75, 0.625, 0.75, 0.625, 0.625, 0.375, 0.8713, 0.4375, 0.8713, 0.4375, 0.8922, 0.375, 0.8922, 0.4375, 0.8713, 0.5, 0.8713, 0.5, 0.8922, 0.4375, 0.8922, 0.599, 0.8713, 0.625, 0.8713, 0.625, 0.8922, 0.599, 0.8922, 0.1912, 0.625, 0.2328, 0.625, 0.2328, 0.75, 0.1912, 0.75, 0.7463, 0.625, 0.7672, 0.625, 0.7672, 0.75, 0.7463, 0.75, 0.5, 0.8713, 0.5625, 0.8713, 0.5625, 0.8922, 0.5, 0.8922, 0.599, 0.75, 0.5625, 0.75, 0.5625, 0.75, 0.599, 0.75, 0.2223, -0.07259, 0.4598, -0.07238, 0.5003, 0.1079, 0.3394, 0.1078, 0.5, 0.9619, 0.5625, 0.9619, 0.5695, 0.9619, 0.514, 0.9619, 0.5222, 0.9619, 0.5736, 0.9619, 0.5776, 0.9619, 0.5302, 0.9619, 0.599, 0.75, 0.5625, 0.75, 0.5625, 0.75, 0.5989, 0.75, 0.599, 0.75, 0.5625, 0.75, 0.5625, 0.75, 0.599, 0.75, 0.599, 0.75, 0.5625, 0.75, 0.5625, 0.75, 0.599, 0.75, 0.599, 0.75, 0.5625, 0.75, 0.5625, 0.75, 0.599, 0.75, 0.599, 0.75, 0.5625, 0.75, 0.5625, 0.75, 0.599, 0.75, 0.599, 0.75, 0.5625, 0.75, 0.5625, 0.75, 0.599, 0.75, 0.599, 0.75, 0.5625, 0.75, 0.5625, 0.75, 0.599, 0.75, 0.5, 0.9619, 0.5625, 0.9619, 0.5625, 0.9619, 0.5, 0.9619, 0.5, 0.9619, 0.5625, 0.9619, 0.5625, 0.9619, 0.5, 0.9619, 0.5, 0.9619, 0.5625, 0.9619, 0.5625, 0.9619, 0.5, 0.9619, 0.5, 0.625, 0.5625, 0.625, 0.5625, 0.75, 0.5, 0.75, 0.5302, 0.9619, 0.5776, 0.9619, 0.5797, 0.9619, 0.5345, 0.9619, 0.5345, 0.9619, 0.5797, 0.9619, 0.5408, 0.9619, 0.4565, 0.9619, 0.514, 0.9619, 0.5695, 0.9619, 0.5736, 0.9619, 0.5222, 0.9619, 0.5, 0.9619, 0.5625, 0.9619, 0.5625, 0.9619, 0.5, 0.9619, 0.5, 0.9619, 0.5625, 0.9619, 0.5625, 0.9619, 0.5, 0.9619, 0.5, 0.9619, 0.5625, 0.9619, 0.5625, 0.9619, 0.5, 0.9619, 0.5, 0.9338, 0.5625, 0.9338, 0.5625, 0.9485, 0.5, 0.9485, 0.5, 0.8922, 0.5625, 0.8922, 0.5625, 0.9338, 0.5, 0.9338, 0.5, 0.8003, 0.5625, 0.8003, 0.5625, 0.8505, 0.5, 0.8505, 0.5, 0.9485, 0.5625, 0.9485, 0.5625, 0.9619, 0.5, 0.9619, 0.5, 0.8505, 0.5625, 0.8505, 0.5625, 0.8713, 0.5, 0.8713, 0.7255, 0.625, 0.7463, 0.625, 0.7463, 0.75, 0.7255, 0.75, 0.599, 0.8505, 0.625, 0.8505, 0.625, 0.8713, 0.599, 0.8713, 0.4375, 0.8505, 0.5, 0.8505, 0.5, 0.8713, 0.4375, 0.8713, 0.375, 0.8505, 0.4375, 0.8505, 0.4375, 0.8713, 0.375, 0.8713, 0.2328, 0.625, 0.2537, 0.625, 0.2537, 0.75, 0.2328, 0.75, 0.5, 0.7751, 0.5625, 0.7751, 0.5625, 0.8003, 0.5, 0.8003, 0.375, 0.7751, 0.4375, 0.7751, 0.4375, 0.8003, 0.375, 0.8003, 0.4375, 0.7751, 0.5, 0.7751, 0.5, 0.8003, 0.4375, 0.8003, 0.599, 0.7751, 0.625, 0.7751, 0.625, 0.8003, 0.599, 0.8003, 0.6501, 0.625, 0.6753, 0.625, 0.6753, 0.75, 0.6501, 0.75, 0.2745, 0.625, 0.3247, 0.625, 0.3247, 0.75, 0.2745, 0.75, 0.5625, 0.7751, 0.599, 0.7751, 0.599, 0.8003, 0.5625, 0.8003, 0.5625, 0.8505, 0.599, 0.8505, 0.599, 0.8713, 0.5625, 0.8713, 0.625, 0.75, 0.599, 0.75, 0.599, 0.75, 0.625, 0.75, 0.625, 0.75, 0.599, 0.75, 0.599, 0.75, 0.625, 0.75, 0.625, 0.75, 0.599, 0.75, 0.599, 0.75, 0.625, 0.75, 0.625, 0.75, 0.599, 0.75, 0.599, 0.75, 0.625, 0.75, 0.625, 0.75, 0.599, 0.75, 0.599, 0.75, 0.625, 0.75, 0.625, 0.75, 0.599, 0.75, 0.599, 0.75, 0.625, 0.75, 0.625, 0.75, 0.599, 0.75, 0.5989, 0.75, 0.625, 0.75, 0.625, 0.75, 0.599, 0.75, 0.599, 0.75, 0.625, 0.75, 0.5625, 0.8713, 0.599, 0.8713, 0.599, 0.8922, 0.5625, 0.8922, 0.4598, -0.07238, 0.5983, -0.07226, 0.5941, 0.1079, 0.5003, 0.1079, 0.5625, 0.9619, 0.599, 0.9619, 0.6019, 0.9619, 0.5695, 0.9619, 0.5736, 0.9619, 0.6036, 0.9619, 0.6052, 0.9619, 0.5776, 0.9619, 0.5625, 0.9619, 0.599, 0.9619, 0.599, 0.9619, 0.5625, 0.9619, 0.5625, 0.9619, 0.599, 0.9619, 0.599, 0.9619, 0.5625, 0.9619, 0.5625, 0.9619, 0.599, 0.9619, 0.599, 0.9619, 0.5625, 0.9619, 0.5625, 0.625, 0.599, 0.625, 0.5989, 0.75, 0.5625, 0.75, 0.5776, 0.9619, 0.6052, 0.9619, 0.606, 0.9619, 0.5797, 0.9619, 0.5797, 0.9619, 0.606, 0.9619, 0.5899, 0.9619, 0.5408, 0.9619, 0.5695, 0.9619, 0.6019, 0.9619, 0.6036, 0.9619, 0.5736, 0.9619, 0.5625, 0.9619, 0.599, 0.9619, 0.599, 0.9619, 0.5625, 0.9619, 0.5625, 0.9619, 0.599, 0.9619, 0.599, 0.9619, 0.5625, 0.9619, 0.5625, 0.9619, 0.599, 0.9619, 0.599, 0.9619, 0.5625, 0.9619, 0.5625, 0.9338, 0.599, 0.9338, 0.599, 0.9485, 0.5625, 0.9485, 0.5625, 0.8922, 0.599, 0.8922, 0.599, 0.9338, 0.5625, 0.9338, 0.5625, 0.8003, 0.599, 0.8003, 0.599, 0.8505, 0.5625, 0.8505, 0.5625, 0.9485, 0.599, 0.9485, 0.599, 0.9619, 0.5625, 0.9619, 0.5625, 0.75, 0.599, 0.75, 0.599, 0.7751, 0.5625, 0.7751, 0.625, 0.625, 0.6501, 0.625, 0.6501, 0.75, 0.625, 0.75, 0.599, 0.75, 0.625, 0.75, 0.625, 0.7751, 0.599, 0.7751, 0.4375, 0.75, 0.5, 0.75, 0.5, 0.7751, 0.4375, 0.7751, 0.375, 0.75, 0.4375, 0.75, 0.4375, 0.7751, 0.375, 0.7751, 0.5, 0.75, 0.5625, 0.75, 0.5625, 0.7751, 0.5, 0.7751, 0.3247, 0.625, 0.3499, 0.625, 0.3499, 0.75, 0.3247, 0.75])
me_cube.update()
me_cylinder_002 = bpy.data.meshes.new('Cylinder.002')
me_cylinder_002.from_pydata([(0.1948, 0.0, -0.4748), (0.217, 0.0, -0.1462), (0.184, -0.08052, -0.4748), (0.2062, -0.07682, -0.1462), (0.1533, -0.1059, -0.4748), (0.1756, -0.1021, -0.1462), (0.1073, -0.1228, -0.4748), (0.1297, -0.119, -0.1462), (0.05307, -0.1287, -0.4748), (0.07553, -0.1249, -0.1462), (-0.001164, -0.1228, -0.4748), (0.02139, -0.119, -0.1462), (-0.04714, -0.1059, -0.4748), (-0.02451, -0.1021, -0.1462), (-0.07787, -0.08052, -0.4748), (-0.05518, -0.07682, -0.1462), (-0.08866, 0.0, -0.4748), (-0.06595, 0.0, -0.1462), (0.2009, 0.0, -0.8416), (0.1897, -0.08054, -0.8416), (0.1576, -0.107, -0.8416), (0.1097, -0.1246, -0.8416), (0.05307, -0.1308, -0.8416), (-0.003507, -0.1246, -0.8416), (-0.05147, -0.107, -0.8416), (-0.08352, -0.08054, -0.8416), (-0.09478, 0.0, -0.8416), (0.1899, 0.0, -1.25), (0.1767, -0.0867, -1.244), (0.1389, -0.1204, -1.229), (0.08234, -0.1429, -1.206), (0.01565, -0.1508, -1.178), (-0.05105, -0.1429, -1.151), (-0.1076, -0.1204, -1.128), (-0.1454, -0.0867, -1.112), (-0.1586, 0.0, -1.107), (0.1566, 0.0, -1.526), (0.1425, -0.09731, -1.514), (0.1022, -0.14, -1.482), (0.042, -0.1685, -1.433), (-0.02905, -0.1785, -1.376), (-0.1001, -0.1685, -1.318), (-0.1603, -0.14, -1.27), (-0.2006, -0.09731, -1.237), (-0.2147, 0.0, -1.226), (-0.02565, 0.0, -1.888), (-0.04175, -0.1173, -1.868), (-0.08761, -0.1769, -1.812), (-0.1562, -0.2167, -1.729), (-0.2372, -0.2307, -1.63), (-0.3181, -0.2167, -1.532), (-0.3868, -0.1769, -1.448), (-0.4326, -0.1173, -1.392), (-0.4487, 0.0, -1.372), (0.1742, 0.0, 0.7782), (0.1629, -0.0782, 0.7782), (0.1308, -0.1047, 0.7782), (0.08278, -0.1223, 0.7782), (0.02613, -0.1285, 0.7782), (-0.03052, -0.1223, 0.7782), (-0.07854, -0.1047, 0.7782), (-0.1106, -0.0782, 0.7782), (-0.1219, 0.0, 0.7782), (0.2034, 0.0, 1.111), (0.1882, -0.08909, 1.111), (0.1449, -0.1248, 1.111), (0.08009, -0.1486, 1.111), (0.003673, -0.157, 1.111), (-0.07274, -0.1486, 1.111), (-0.1375, -0.1248, 1.111), (-0.1808, -0.08909, 1.111), (-0.196, 0.0, 1.111), (0.2034, 0.0, 1.927), (0.1882, -0.08909, 1.927), (0.1449, -0.1248, 1.927), (0.08009, -0.1486, 1.927), (0.003673, -0.157, 1.927), (-0.07274, -0.1486, 1.927), (-0.1375, -0.1248, 1.927), (-0.1808, -0.08909, 1.927), (-0.196, 0.0, 1.927), (-0.3242, 0.0, -1.303), (0.0148, -0.1584, -1.651), (0.05785, -0.1073, -1.695), (-0.04963, -0.1926, -1.585), (-0.1256, -0.2046, -1.507), (-0.2016, -0.1926, -1.429), (-0.2661, -0.1584, -1.363), (-0.3091, -0.1073, -1.318), (0.07296, 0.0, -1.71), (0.1403, -0.1031, 0.3159), (0.1014, -0.1197, 0.3388), (-0.05543, -0.07818, 0.431), (-0.06457, 0.0, 0.4364), (0.1755, 0.0, 0.2952), (0.1664, -0.07818, 0.3006), (0.009528, -0.1197, 0.3928), (-0.02941, -0.1031, 0.4157), (0.05546, -0.1255, 0.3658), (0.1155, -0.1194, 0.09631), (-0.06526, 0.0, 0.1451), (0.1863, -0.0775, 0.07721), (-0.02696, -0.1026, 0.1348), (0.0655, -0.1252, 0.1098), (0.158, -0.1026, 0.08486), (-0.05531, -0.0775, 0.1424), (0.1963, 0.0, 0.07453), (0.01546, -0.1194, 0.1233)], [], [(0, 1, 3, 2), (2, 3, 5, 4), (4, 5, 7, 6), (6, 7, 9, 8), (8, 9, 11, 10), (10, 11, 13, 12), (12, 13, 15, 14), (14, 15, 17, 16), (91, 90, 56, 57), (6, 8, 22, 21), (2, 4, 20, 19), (12, 14, 25, 24), (8, 10, 23, 22), (4, 6, 21, 20), (14, 16, 26, 25), (0, 2, 19, 18), (10, 12, 24, 23), (28, 29, 38, 37), (25, 26, 35, 34), (18, 19, 28, 27), (19, 20, 29, 28), (20, 21, 30, 29), (21, 22, 31, 30), (22, 23, 32, 31), (23, 24, 33, 32), (24, 25, 34, 33), (29, 30, 39, 38), (30, 31, 40, 39), (31, 32, 41, 40), (32, 33, 42, 41), (33, 34, 43, 42), (34, 35, 44, 43), (27, 28, 37, 36), (53, 45, 46, 47, 48, 49, 50, 51, 52), (83, 82, 47, 46), (82, 84, 48, 47), (84, 85, 49, 48), (85, 86, 50, 49), (86, 87, 51, 50), (87, 88, 52, 51), (88, 81, 53, 52), (89, 83, 46, 45), (58, 57, 66, 67), (93, 92, 61, 62), (95, 94, 54, 55), (97, 96, 59, 60), (98, 91, 57, 58), (90, 95, 55, 56), (92, 97, 60, 61), (96, 98, 58, 59), (59, 58, 67, 68), (60, 59, 68, 69), (61, 60, 69, 70), (62, 61, 70, 71), (55, 54, 63, 64), (56, 55, 64, 65), (57, 56, 65, 66), (72, 80, 79, 78, 77, 76, 75, 74, 73), (65, 64, 73, 74), (66, 65, 74, 75), (67, 66, 75, 76), (68, 67, 76, 77), (69, 68, 77, 78), (70, 69, 78, 79), (71, 70, 79, 80), (64, 63, 72, 73), (36, 37, 83, 89), (43, 44, 81, 88), (42, 43, 88, 87), (41, 42, 87, 86), (40, 41, 86, 85), (39, 40, 85, 84), (38, 39, 84, 82), (37, 38, 82, 83), (107, 103, 98, 96), (105, 102, 97, 92), (104, 101, 95, 90), (103, 99, 91, 98), (102, 107, 96, 97), (101, 106, 94, 95), (100, 105, 92, 93), (99, 104, 90, 91), (7, 5, 104, 99), (17, 15, 105, 100), (3, 1, 106, 101), (13, 11, 107, 102), (9, 7, 99, 103), (5, 3, 101, 104), (15, 13, 102, 105), (11, 9, 103, 107)])
_uv = me_cylinder_002.uv_layers.new(name='UVMap')
_uv.uv.foreach_set('vector', [0.75, 0.5, 0.75, 1.0, 0.6875, 1.0, 0.6875, 0.5, 0.6875, 0.5, 0.6875, 1.0, 0.625, 1.0, 0.625, 0.5, 0.625, 0.5, 0.625, 1.0, 0.5625, 1.0, 0.5625, 0.5, 0.5625, 0.5, 0.5625, 1.0, 0.5, 1.0, 0.5, 0.5, 0.5, 0.5, 0.5, 1.0, 0.4375, 1.0, 0.4375, 0.5, 0.4375, 0.5, 0.4375, 1.0, 0.375, 1.0, 0.375, 0.5, 0.375, 0.5, 0.375, 1.0, 0.3125, 1.0, 0.3125, 0.5, 0.3125, 0.5, 0.3125, 1.0, 0.25, 1.0, 0.25, 0.5, 0.5625, 1.0, 0.625, 1.0, 0.625, 1.0, 0.5625, 1.0, 0.5625, 0.5, 0.5, 0.5, 0.5, 0.5, 0.5625, 0.5, 0.6875, 0.5, 0.625, 0.5, 0.625, 0.5, 0.6875, 0.5, 0.375, 0.5, 0.3125, 0.5, 0.3125, 0.5, 0.375, 0.5, 0.5, 0.5, 0.4375, 0.5, 0.4375, 0.5, 0.5, 0.5, 0.625, 0.5, 0.5625, 0.5, 0.5625, 0.5, 0.625, 0.5, 0.3125, 0.5, 0.25, 0.5, 0.25, 0.5, 0.3125, 0.5, 0.75, 0.5, 0.6875, 0.5, 0.6875, 0.5, 0.75, 0.5, 0.4375, 0.5, 0.375, 0.5, 0.375, 0.5, 0.4375, 0.5, 0.6875, 0.5, 0.625, 0.5, 0.625, 0.5, 0.6875, 0.5, 0.3125, 0.5, 0.25, 0.5, 0.25, 0.5, 0.3125, 0.5, 0.75, 0.5, 0.6875, 0.5, 0.6875, 0.5, 0.75, 0.5, 0.6875, 0.5, 0.625, 0.5, 0.625, 0.5, 0.6875, 0.5, 0.625, 0.5, 0.5625, 0.5, 0.5625, 0.5, 0.625, 0.5, 0.5625, 0.5, 0.5, 0.5, 0.5, 0.5, 0.5625, 0.5, 0.5, 0.5, 0.4375, 0.5, 0.4375, 0.5, 0.5, 0.5, 0.4375, 0.5, 0.375, 0.5, 0.375, 0.5, 0.4375, 0.5, 0.375, 0.5, 0.3125, 0.5, 0.3125, 0.5, 0.375, 0.5, 0.625, 0.5, 0.5625, 0.5, 0.5625, 0.5, 0.625, 0.5, 0.5625, 0.5, 0.5, 0.5, 0.5, 0.5, 0.5625, 0.5, 0.5, 0.5, 0.4375, 0.5, 0.4375, 0.5, 0.5, 0.5, 0.4375, 0.5, 0.375, 0.5, 0.375, 0.5, 0.4375, 0.5, 0.375, 0.5, 0.3125, 0.5, 0.3125, 0.5, 0.375, 0.5, 0.3125, 0.5, 0.25, 0.5, 0.25, 0.5, 0.3125, 0.5, 0.75, 0.5, 0.6875, 0.5, 0.6875, 0.5, 0.75, 0.5, 0.51, 0.25, 0.99, 0.25, 0.9717, 0.1582, 0.9197, 0.08029, 0.8418, 0.02827, 0.75, 0.01, 0.6582, 0.02827, 0.5803, 0.08029, 0.5283, 0.1582, 0.6875, 0.5, 0.625, 0.5, 0.625, 0.5, 0.6875, 0.5, 0.625, 0.5, 0.5625, 0.5, 0.5625, 0.5, 0.625, 0.5, 0.5625, 0.5, 0.5, 0.5, 0.5, 0.5, 0.5625, 0.5, 0.5, 0.5, 0.4375, 0.5, 0.4375, 0.5, 0.5, 0.5, 0.4375, 0.5, 0.375, 0.5, 0.375, 0.5, 0.4375, 0.5, 0.375, 0.5, 0.3125, 0.5, 0.3125, 0.5, 0.375, 0.5, 0.3125, 0.5, 0.25, 0.5, 0.25, 0.5, 0.3125, 0.5, 0.75, 0.5, 0.6875, 0.5, 0.6875, 0.5, 0.75, 0.5, 0.5, 1.0, 0.5625, 1.0, 0.5625, 1.0, 0.5, 1.0, 0.25, 1.0, 0.3125, 1.0, 0.3125, 1.0, 0.25, 1.0, 0.6875, 1.0, 0.75, 1.0, 0.75, 1.0, 0.6875, 1.0, 0.375, 1.0, 0.4375, 1.0, 0.4375, 1.0, 0.375, 1.0, 0.5, 1.0, 0.5625, 1.0, 0.5625, 1.0, 0.5, 1.0, 0.625, 1.0, 0.6875, 1.0, 0.6875, 1.0, 0.625, 1.0, 0.3125, 1.0, 0.375, 1.0, 0.375, 1.0, 0.3125, 1.0, 0.4375, 1.0, 0.5, 1.0, 0.5, 1.0, 0.4375, 1.0, 0.4375, 1.0, 0.5, 1.0, 0.5, 1.0, 0.4375, 1.0, 0.375, 1.0, 0.4375, 1.0, 0.4375, 1.0, 0.375, 1.0, 0.3125, 1.0, 0.375, 1.0, 0.375, 1.0, 0.3125, 1.0, 0.25, 1.0, 0.3125, 1.0, 0.3125, 1.0, 0.25, 1.0, 0.6875, 1.0, 0.75, 1.0, 0.75, 1.0, 0.6875, 1.0, 0.625, 1.0, 0.6875, 1.0, 0.6875, 1.0, 0.625, 1.0, 0.5625, 1.0, 0.625, 1.0, 0.625, 1.0, 0.5625, 1.0, 0.49, 0.25, 0.01, 0.25, 0.02827, 0.1582, 0.08029, 0.08029, 0.1582, 0.02827, 0.25, 0.01, 0.3418, 0.02827, 0.4197, 0.08029, 0.4717, 0.1582, 0.625, 1.0, 0.6875, 1.0, 0.6875, 1.0, 0.625, 1.0, 0.5625, 1.0, 0.625, 1.0, 0.625, 1.0, 0.5625, 1.0, 0.5, 1.0, 0.5625, 1.0, 0.5625, 1.0, 0.5, 1.0, 0.4375, 1.0, 0.5, 1.0, 0.5, 1.0, 0.4375, 1.0, 0.375, 1.0, 0.4375, 1.0, 0.4375, 1.0, 0.375, 1.0, 0.3125, 1.0, 0.375, 1.0, 0.375, 1.0, 0.3125, 1.0, 0.25, 1.0, 0.3125, 1.0, 0.3125, 1.0, 0.25, 1.0, 0.6875, 1.0, 0.75, 1.0, 0.75, 1.0, 0.6875, 1.0, 0.75, 0.5, 0.6875, 0.5, 0.6875, 0.5, 0.75, 0.5, 0.3125, 0.5, 0.25, 0.5, 0.25, 0.5, 0.3125, 0.5, 0.375, 0.5, 0.3125, 0.5, 0.3125, 0.5, 0.375, 0.5, 0.4375, 0.5, 0.375, 0.5, 0.375, 0.5, 0.4375, 0.5, 0.5, 0.5, 0.4375, 0.5, 0.4375, 0.5, 0.5, 0.5, 0.5625, 0.5, 0.5, 0.5, 0.5, 0.5, 0.5625, 0.5, 0.625, 0.5, 0.5625, 0.5, 0.5625, 0.5, 0.625, 0.5, 0.6875, 0.5, 0.625, 0.5, 0.625, 0.5, 0.6875, 0.5, 0.4375, 1.0, 0.5, 1.0, 0.5, 1.0, 0.4375, 1.0, 0.3125, 1.0, 0.375, 1.0, 0.375, 1.0, 0.3125, 1.0, 0.625, 1.0, 0.6875, 1.0, 0.6875, 1.0, 0.625, 1.0, 0.5, 1.0, 0.5625, 1.0, 0.5625, 1.0, 0.5, 1.0, 0.375, 1.0, 0.4375, 1.0, 0.4375, 1.0, 0.375, 1.0, 0.6875, 1.0, 0.75, 1.0, 0.75, 1.0, 0.6875, 1.0, 0.25, 1.0, 0.3125, 1.0, 0.3125, 1.0, 0.25, 1.0, 0.5625, 1.0, 0.625, 1.0, 0.625, 1.0, 0.5625, 1.0, 0.5625, 1.0, 0.625, 1.0, 0.625, 1.0, 0.5625, 1.0, 0.25, 1.0, 0.3125, 1.0, 0.3125, 1.0, 0.25, 1.0, 0.6875, 1.0, 0.75, 1.0, 0.75, 1.0, 0.6875, 1.0, 0.375, 1.0, 0.4375, 1.0, 0.4375, 1.0, 0.375, 1.0, 0.5, 1.0, 0.5625, 1.0, 0.5625, 1.0, 0.5, 1.0, 0.625, 1.0, 0.6875, 1.0, 0.6875, 1.0, 0.625, 1.0, 0.3125, 1.0, 0.375, 1.0, 0.375, 1.0, 0.3125, 1.0, 0.4375, 1.0, 0.5, 1.0, 0.5, 1.0, 0.4375, 1.0])
me_cylinder_002.update()
me_cylinder_003 = bpy.data.meshes.new('Cylinder.003')
me_cylinder_003.from_pydata([(0.226, 0.0, -0.4798), (0.262, 0.0, -0.1625), (0.2118, -0.05099, -0.4795), (0.2478, -0.04214, -0.1622), (0.1713, -0.1116, -0.4786), (0.2074, -0.1026, -0.1613), (0.1108, -0.152, -0.4773), (0.1469, -0.143, -0.16), (0.03934, -0.1662, -0.4758), (0.07565, -0.1572, -0.1585), (-0.03208, -0.152, -0.4743), (0.004353, -0.143, -0.157), (-0.09263, -0.1116, -0.473), (-0.05609, -0.1026, -0.1557), (-0.1331, -0.05099, -0.4721), (-0.09648, -0.04214, -0.1549), (-0.1473, 0.0, -0.4718), (-0.1107, 0.0, -0.1546), (0.2265, 0.0, -0.8347), (0.2117, -0.05103, -0.8344), (0.1695, -0.1142, -0.8335), (0.1063, -0.1564, -0.8322), (0.03182, -0.1712, -0.8306), (-0.04269, -0.1564, -0.829), (-0.1059, -0.1142, -0.8277), (-0.1481, -0.05103, -0.8268), (-0.1629, 0.0, -0.8265), (0.2197, 0.0, -1.229), (0.2035, -0.06378, -1.222), (0.1574, -0.1419, -1.202), (0.08833, -0.1942, -1.171), (0.006888, -0.2125, -1.135), (-0.07455, -0.1942, -1.099), (-0.1436, -0.1419, -1.069), (-0.1897, -0.06378, -1.048), (-0.2059, 0.0, -1.041), (0.1806, 0.0, -1.542), (0.164, -0.09192, -1.529), (0.1168, -0.1926, -1.49), (0.04629, -0.2599, -1.433), (-0.03694, -0.2835, -1.365), (-0.1202, -0.2599, -1.297), (-0.1907, -0.1926, -1.239), (-0.2379, -0.09192, -1.201), (-0.2544, 0.0, -1.188), (0.1705, -0.1049, 0.3054), (0.1197, -0.1446, 0.3286), (-0.08498, -0.04538, 0.4222), (-0.0969, 0.0, 0.4277), (0.2163, 0.0, 0.2844), (0.2044, -0.04538, 0.2899), (-0.0002127, -0.1446, 0.3835), (-0.05103, -0.1049, 0.4067), (0.05972, -0.1586, 0.3561), (0.1333, -0.1438, 0.07494), (-0.1038, 0.0, 0.1272), (0.2261, -0.04376, 0.05449), (-0.05356, -0.1037, 0.1161), (0.06769, -0.1579, 0.08941), (0.1889, -0.1037, 0.06268), (-0.09073, -0.04376, 0.1243), (0.2392, 0.0, 0.05161), (0.00207, -0.1438, 0.1039)], [], [(0, 1, 3, 2), (2, 3, 5, 4), (4, 5, 7, 6), (6, 7, 9, 8), (8, 9, 11, 10), (10, 11, 13, 12), (12, 13, 15, 14), (14, 15, 17, 16), (6, 8, 22, 21), (2, 4, 20, 19), (12, 14, 25, 24), (8, 10, 23, 22), (4, 6, 21, 20), (14, 16, 26, 25), (0, 2, 19, 18), (10, 12, 24, 23), (28, 29, 38, 37), (25, 26, 35, 34), (18, 19, 28, 27), (19, 20, 29, 28), (20, 21, 30, 29), (21, 22, 31, 30), (22, 23, 32, 31), (23, 24, 33, 32), (24, 25, 34, 33), (29, 30, 39, 38), (30, 31, 40, 39), (31, 32, 41, 40), (32, 33, 42, 41), (33, 34, 43, 42), (34, 35, 44, 43), (27, 28, 37, 36), (62, 58, 53, 51), (60, 57, 52, 47), (59, 56, 50, 45), (58, 54, 46, 53), (57, 62, 51, 52), (56, 61, 49, 50), (55, 60, 47, 48), (54, 59, 45, 46), (7, 5, 59, 54), (17, 15, 60, 55), (3, 1, 61, 56), (13, 11, 62, 57), (9, 7, 54, 58), (5, 3, 56, 59), (15, 13, 57, 60), (11, 9, 58, 62), (51, 53, 46, 45, 50, 49, 48, 47, 52), (36, 37, 38, 39, 40, 41, 42, 43, 44)])
_uv = me_cylinder_003.uv_layers.new(name='UVMap')
_uv.uv.foreach_set('vector', [0.75, 0.5, 0.75, 1.0, 0.6875, 1.0, 0.6875, 0.5, 0.6875, 0.5, 0.6875, 1.0, 0.625, 1.0, 0.625, 0.5, 0.625, 0.5, 0.625, 1.0, 0.5625, 1.0, 0.5625, 0.5, 0.5625, 0.5, 0.5625, 1.0, 0.5, 1.0, 0.5, 0.5, 0.5, 0.5, 0.5, 1.0, 0.4375, 1.0, 0.4375, 0.5, 0.4375, 0.5, 0.4375, 1.0, 0.375, 1.0, 0.375, 0.5, 0.375, 0.5, 0.375, 1.0, 0.3125, 1.0, 0.3125, 0.5, 0.3125, 0.5, 0.3125, 1.0, 0.25, 1.0, 0.25, 0.5, 0.5625, 0.5, 0.5, 0.5, 0.5, 0.5, 0.5625, 0.5, 0.6875, 0.5, 0.625, 0.5, 0.625, 0.5, 0.6875, 0.5, 0.375, 0.5, 0.3125, 0.5, 0.3125, 0.5, 0.375, 0.5, 0.5, 0.5, 0.4375, 0.5, 0.4375, 0.5, 0.5, 0.5, 0.625, 0.5, 0.5625, 0.5, 0.5625, 0.5, 0.625, 0.5, 0.3125, 0.5, 0.25, 0.5, 0.25, 0.5, 0.3125, 0.5, 0.75, 0.5, 0.6875, 0.5, 0.6875, 0.5, 0.75, 0.5, 0.4375, 0.5, 0.375, 0.5, 0.375, 0.5, 0.4375, 0.5, 0.6875, 0.5, 0.625, 0.5, 0.625, 0.5, 0.6875, 0.5, 0.3125, 0.5, 0.25, 0.5, 0.25, 0.5, 0.3125, 0.5, 0.75, 0.5, 0.6875, 0.5, 0.6875, 0.5, 0.75, 0.5, 0.6875, 0.5, 0.625, 0.5, 0.625, 0.5, 0.6875, 0.5, 0.625, 0.5, 0.5625, 0.5, 0.5625, 0.5, 0.625, 0.5, 0.5625, 0.5, 0.5, 0.5, 0.5, 0.5, 0.5625, 0.5, 0.5, 0.5, 0.4375, 0.5, 0.4375, 0.5, 0.5, 0.5, 0.4375, 0.5, 0.375, 0.5, 0.375, 0.5, 0.4375, 0.5, 0.375, 0.5, 0.3125, 0.5, 0.3125, 0.5, 0.375, 0.5, 0.625, 0.5, 0.5625, 0.5, 0.5625, 0.5, 0.625, 0.5, 0.5625, 0.5, 0.5, 0.5, 0.5, 0.5, 0.5625, 0.5, 0.5, 0.5, 0.4375, 0.5, 0.4375, 0.5, 0.5, 0.5, 0.4375, 0.5, 0.375, 0.5, 0.375, 0.5, 0.4375, 0.5, 0.375, 0.5, 0.3125, 0.5, 0.3125, 0.5, 0.375, 0.5, 0.3125, 0.5, 0.25, 0.5, 0.25, 0.5, 0.3125, 0.5, 0.75, 0.5, 0.6875, 0.5, 0.6875, 0.5, 0.75, 0.5, 0.4375, 1.0, 0.5, 1.0, 0.5, 1.0, 0.4375, 1.0, 0.3125, 1.0, 0.375, 1.0, 0.375, 1.0, 0.3125, 1.0, 0.625, 1.0, 0.6875, 1.0, 0.6875, 1.0, 0.625, 1.0, 0.5, 1.0, 0.5625, 1.0, 0.5625, 1.0, 0.5, 1.0, 0.375, 1.0, 0.4375, 1.0, 0.4375, 1.0, 0.375, 1.0, 0.6875, 1.0, 0.75, 1.0, 0.75, 1.0, 0.6875, 1.0, 0.25, 1.0, 0.3125, 1.0, 0.3125, 1.0, 0.25, 1.0, 0.5625, 1.0, 0.625, 1.0, 0.625, 1.0, 0.5625, 1.0, 0.5625, 1.0, 0.625, 1.0, 0.625, 1.0, 0.5625, 1.0, 0.25, 1.0, 0.3125, 1.0, 0.3125, 1.0, 0.25, 1.0, 0.6875, 1.0, 0.75, 1.0, 0.75, 1.0, 0.6875, 1.0, 0.375, 1.0, 0.4375, 1.0, 0.4375, 1.0, 0.375, 1.0, 0.5, 1.0, 0.5625, 1.0, 0.5625, 1.0, 0.5, 1.0, 0.625, 1.0, 0.6875, 1.0, 0.6875, 1.0, 0.625, 1.0, 0.3125, 1.0, 0.375, 1.0, 0.375, 1.0, 0.3125, 1.0, 0.4375, 1.0, 0.5, 1.0, 0.5, 1.0, 0.4375, 1.0, 0.4375, 1.0, 0.5, 1.0, 0.5625, 1.0, 0.625, 1.0, 0.6875, 1.0, 0.75, 1.0, 0.25, 1.0, 0.3125, 1.0, 0.375, 1.0, 0.75, 0.5, 0.6875, 0.5, 0.625, 0.5, 0.5625, 0.5, 0.5, 0.5, 0.4375, 0.5, 0.375, 0.5, 0.3125, 0.5, 0.25, 0.5])
me_cylinder_003.update()

# ---- objects
ob_empty = bpy.data.objects.new('Empty', None)
ob_cylinder = bpy.data.objects.new('Cylinder', me_cylinder)
ob_cylinder_001 = bpy.data.objects.new('Cylinder.001', me_cylinder_001)
ob_cube = bpy.data.objects.new('Cube', me_cube)
ob_cylinder_002 = bpy.data.objects.new('Cylinder.002', me_cylinder_002)
ob_cylinder_003 = bpy.data.objects.new('Cylinder.003', me_cylinder_003)

# ---- transforms, parenting, visibility, modifiers, constraints
ob_empty.location = (0.0, -9.477e-09, 2.5)
ob_empty.rotation_euler = (1.571, -0.0, -0.0)
ob_empty.empty_display_type = 'IMAGE'
ob_empty.empty_display_size = 5.0
ob_empty.use_empty_image_alpha = True
ob_empty.color = (1.0, 1.0, 1.0, 0.2)
ob_cylinder.location = (0.104, 0.0, 1.213)
_m = ob_cylinder.modifiers.new('Mirror', 'MIRROR')
_m.use_axis = (False, True, False)
_m.use_clip = True
ob_cylinder_001.location = (0.104, 0.0, 1.213)
_m = ob_cylinder_001.modifiers.new('Mirror', 'MIRROR')
_m.use_axis = (False, True, False)
_m.use_clip = True
ob_cube.location = (0.0, 0.0, 4.429)
_m = ob_cube.modifiers.new('Mirror', 'MIRROR')
_m.use_axis = (False, True, False)
_m.use_clip = True
ob_cylinder_002.location = (0.06669, -4.721e-05, 2.073)
_m = ob_cylinder_002.modifiers.new('Mirror', 'MIRROR')
_m.use_axis = (False, True, False)
_m.use_clip = True
ob_cylinder_003.location = (0.06669, -4.721e-05, 2.073)
_m = ob_cylinder_003.modifiers.new('Mirror', 'MIRROR')
_m.use_axis = (False, True, False)
_m.use_clip = True

# ---- collection membership
col_collection.objects.link(ob_empty)
col_collection.objects.link(ob_cylinder)
col_collection.objects.link(ob_cylinder_001)
col_lowpolysbeforescupt.objects.link(ob_cube)
col_lowpolysbeforescupt.objects.link(ob_cylinder_002)
col_lowpolysbeforescupt.objects.link(ob_cylinder_003)

# ---- scene / render settings (as saved in the file)
scene.frame_start = 1; scene.frame_end = 250; scene.frame_set(1)
scene.render.engine = 'BLENDER_EEVEE_NEXT'
scene.cycles.sampling_pattern = 'TABULATED_SOBOL'
scene.view_settings.view_transform = 'Filmic'
bpy.context.view_layer.update()

# ---- added for rendering (the .blend has no active camera and no usable light): camera, sun
cam_auto = bpy.data.cameras.new('AutoCamera')
cam_auto.lens = 50.0
cam_auto.sensor_width = 36.0
cam_auto.clip_end = 1000.0
ob_auto_camera = bpy.data.objects.new('AutoCamera', cam_auto)
scene.collection.objects.link(ob_auto_camera)
ob_auto_camera.location = (4.74434, -5.6896, 6.26678)
ob_auto_camera.rotation_euler = (1.09748, -7.21219e-08, 0.694738)
scene.camera = ob_auto_camera
light_auto_sun = bpy.data.lights.new('AutoSun', 'SUN')
light_auto_sun.energy = 3.0
light_auto_sun.angle = 0.0523599
ob_auto_sun = bpy.data.objects.new('AutoSun', light_auto_sun)
scene.collection.objects.link(ob_auto_sun)
ob_auto_sun.rotation_euler = (0.872665, 0.174533, 0.523599)
bpy.context.view_layer.update()
